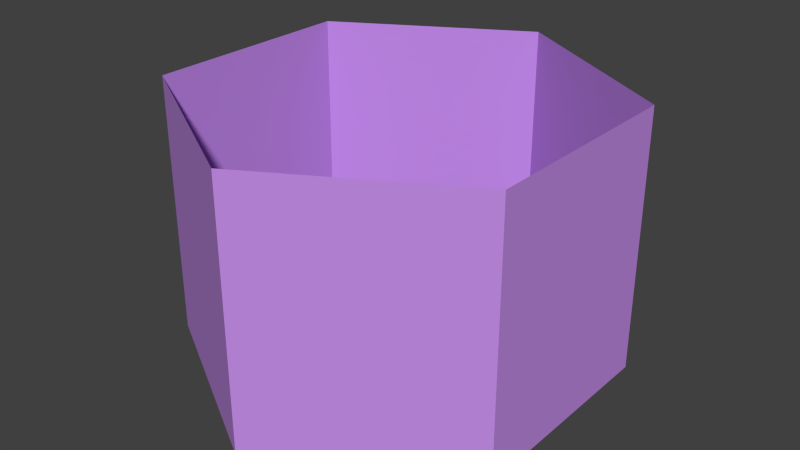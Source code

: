 # Source: shape.blend  (saved by Blender 2.67.0; exported with 4.5.12 LTS)
import bpy
from mathutils import Matrix  # noqa: F401  (used for matrix-valued properties, if any)

bpy.ops.wm.read_factory_settings(use_empty=True)
scene = bpy.context.scene
scene.name = 'Scene'

# ---- collections
col_collection_1 = bpy.data.collections.new('Collection 1'); scene.collection.children.link(col_collection_1)

# ---- materials (node trees are filled in below, after node groups)
mat_xa_notc_mis_dm1_shapes_funnel1_mat1 = bpy.data.materials.new('xa_notc_mis_dm1_shapes_funnel1_mat1')
mat_xa_notc_mis_dm1_shapes_funnel1_mat1.alpha_threshold = 0.0
mat_xa_notc_mis_dm1_shapes_funnel1_mat1.use_transparent_shadow = False
mat_xa_notc_mis_dm1_shapes_funnel1_mat1.diffuse_color = (0.5535, 0.2662, 0.8, 1.0)
mat_xa_notc_mis_dm1_shapes_funnel1_mat1.roughness = 0.5
mat_xa_notc_mis_dm1_shapes_funnel1_mat1.specular_intensity = 0.0
mat_xa_notc_mis_dm1_shapes_funnel1_mat1.line_color = (0.0, 0.0, 0.0, 1.0)

# ---- material node trees

# ---- world
world_world = bpy.data.worlds.new('World'); scene.world = world_world
world_world.color = (0.05088, 0.05088, 0.05088)
world_world.use_sun_shadow = False
world_world.sun_shadow_jitter_overblur = 0.0
world_world.cycles.sampling_method = 'MANUAL'
world_world.cycles.sample_map_resolution = 256

# ---- meshes
me_cylinder = bpy.data.meshes.new('Cylinder')
me_cylinder.from_pydata([(-7.347e-08, 1.64, 4.0), (1.42, 0.82, 4.0), (1.42, -0.82, 4.0), (-2.168e-07, -1.64, 4.0), (-1.42, -0.82, 4.0), (-1.42, 0.82, 4.0), (-7.347e-08, 1.64, 2.0), (1.42, 0.82, 2.0), (1.42, -0.82, 2.0), (-2.168e-07, -1.64, 2.0), (-1.42, -0.82, 2.0), (-1.42, 0.82, 2.0)], [], [(4, 3, 9, 10), (0, 5, 11, 6), (1, 0, 6, 7), (3, 2, 8, 9), (5, 4, 10, 11), (2, 1, 7, 8)])
_uv = me_cylinder.uv_layers.new(name='UVMap')
_uv.uv.foreach_set('vector', [0.0, 0.0, 1.0, 0.0, 1.0, 1.0, 0.0, 1.0, 0.0, 0.0, 1.0, 0.0, 1.0, 1.0, 0.0, 1.0, 0.0, 0.0, 1.0, 0.0, 1.0, 1.0, 0.0, 1.0, 0.0, 0.0, 1.0, 0.0, 1.0, 1.0, 0.0, 1.0, 0.0, 0.0, 1.0, 0.0, 1.0, 1.0, 0.0, 1.0, 0.0, 0.0, 1.0, 0.0, 1.0, 1.0, 0.0, 1.0])
me_cylinder.materials.append(mat_xa_notc_mis_dm1_shapes_funnel1_mat1)
me_cylinder.use_remesh_preserve_volume = False
me_cylinder.use_remesh_preserve_attributes = False
me_cylinder.use_mirror_vertex_groups = False
me_cylinder.update()

# ---- objects
ob_cylinder = bpy.data.objects.new('Cylinder', me_cylinder)

# ---- transforms, parenting, visibility, modifiers, constraints
ob_cylinder.location = (-2.697e-08, -0.0002462, -3.983)
ob_cylinder.lineart.crease_threshold = 0.0

# ---- collection membership
col_collection_1.objects.link(ob_cylinder)

# ---- scene / render settings (as saved in the file)
scene.frame_start = 1; scene.frame_end = 250; scene.frame_set(1)
scene.render.engine = 'BLENDER_EEVEE_NEXT'
scene.render.image_settings.color_mode = 'RGB'
scene.render.image_settings.compression = 90
scene.render.resolution_percentage = 50
scene.render.dither_intensity = 0.0
scene.render.bake_margin = 2
scene.render.bake_bias = 0.0
scene.cycles.use_denoising = False
scene.cycles.samples = 10
scene.cycles.sampling_pattern = 'TABULATED_SOBOL'
scene.cycles.light_sampling_threshold = 0.0
scene.cycles.use_adaptive_sampling = False
scene.cycles.use_light_tree = False
scene.cycles.blur_glossy = 0.0
scene.cycles.volume_bounces = 1
scene.cycles.pixel_filter_type = 'GAUSSIAN'
scene.cycles.sample_clamp_indirect = 0.0
scene.view_settings.view_transform = 'Standard'
bpy.context.view_layer.update()

# ---- added for rendering (the .blend has no active camera and no usable light): camera, sun
cam_auto = bpy.data.cameras.new('AutoCamera')
cam_auto.lens = 50.0
cam_auto.sensor_width = 36.0
cam_auto.clip_end = 1000.0
ob_auto_camera = bpy.data.objects.new('AutoCamera', cam_auto)
scene.collection.objects.link(ob_auto_camera)
ob_auto_camera.location = (4.42052, -5.30487, 2.55373)
ob_auto_camera.rotation_euler = (1.09748, -7.21219e-08, 0.694738)
scene.camera = ob_auto_camera
light_auto_sun = bpy.data.lights.new('AutoSun', 'SUN')
light_auto_sun.energy = 3.0
light_auto_sun.angle = 0.0523599
ob_auto_sun = bpy.data.objects.new('AutoSun', light_auto_sun)
scene.collection.objects.link(ob_auto_sun)
ob_auto_sun.rotation_euler = (0.872665, 0.174533, 0.523599)
bpy.context.view_layer.update()
